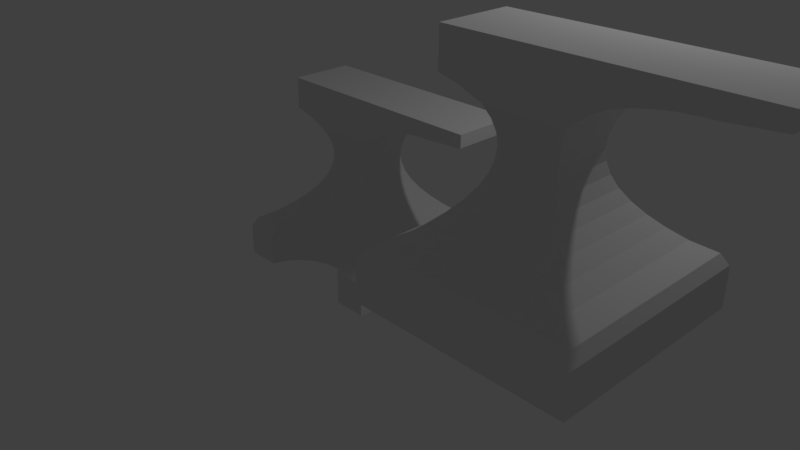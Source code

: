 # Source: anvil_wip.blend  (saved by Blender 2.79.0; exported with 4.5.12 LTS)
import bpy
from mathutils import Matrix  # noqa: F401  (used for matrix-valued properties, if any)

bpy.ops.wm.read_factory_settings(use_empty=True)
scene = bpy.context.scene
scene.name = 'Scene'

# ---- collections
col_collection_1 = bpy.data.collections.new('Collection 1'); scene.collection.children.link(col_collection_1)

# ---- world
world_world = bpy.data.worlds.new('World'); scene.world = world_world
world_world.color = (0.05088, 0.05088, 0.05088)
world_world.use_sun_shadow = False
world_world.sun_shadow_jitter_overblur = 0.0
world_world.cycles.sampling_method = 'MANUAL'

# ---- cameras
cam_camera = bpy.data.cameras.new('Camera')
cam_camera.clip_end = 100.0
cam_camera.lens = 35.0
cam_camera.sensor_width = 32.0
cam_camera.sensor_height = 18.0
cam_camera.ortho_scale = 7.314
cam_camera.dof.focus_distance = 0.0
cam_camera.dof.aperture_fstop = 128.0

# ---- lights
light_lamp = bpy.data.lights.new('Lamp', 'POINT')
light_lamp.transmission_factor = 0.0
light_lamp.cutoff_distance = 30.0
light_lamp.energy = 100.0
light_lamp.shadow_buffer_clip_start = 1.001
light_lamp.shadow_soft_size = 0.1
light_lamp.shadow_maximum_resolution = 0.006
light_lamp.use_absolute_resolution = True

# ---- meshes
me_plane_002 = bpy.data.meshes.new('Plane.002')
me_plane_002.from_pydata([(-1.05, -1.05, 0.0), (1.05, -1.05, 0.0), (-1.05, -1.05, 0.2831), (1.05, -1.05, 0.2831), (-0.379, -0.379, 1.714), (0.379, -0.379, 1.714), (1.045, -1.045, 0.3931), (0.983, -0.983, 0.5032), (0.7982, -0.7982, 0.6132), (0.662, -0.662, 0.7232), (0.5467, -0.5467, 0.8333), (0.4524, -0.4524, 0.9433), (0.379, -0.379, 1.053), (0.3266, -0.3266, 1.163), (0.2951, -0.2951, 1.273), (0.2847, -0.2847, 1.383), (0.2951, -0.2951, 1.494), (0.3266, -0.3266, 1.604), (-0.3266, -0.3266, 1.604), (-0.2951, -0.2951, 1.494), (-0.2847, -0.2847, 1.383), (-0.2951, -0.2951, 1.273), (-0.3266, -0.3266, 1.163), (-0.379, -0.379, 1.053), (-0.4524, -0.4524, 0.9433), (-0.5467, -0.5467, 0.8333), (-0.662, -0.662, 0.7232), (-0.7982, -0.7982, 0.6132), (-0.983, -0.983, 0.5032), (-1.045, -1.045, 0.3931), (-0.379, -0.379, 2.232), (0.379, -0.379, 2.232), (-0.824, -0.379, 1.853), (-0.824, -0.379, 2.232), (-0.6333, -0.379, 1.811), (-0.6333, -0.379, 2.232), (0.379, -0.379, 1.714), (0.379, -0.379, 2.232), (1.45, -0.379, 2.051), (1.45, -0.379, 2.232), (1.315, -0.379, 2.048), (1.162, -0.379, 2.037), (1.009, -0.379, 2.016), (0.8557, -0.379, 1.984), (0.7027, -0.379, 1.937), (0.5496, -0.379, 1.86), (1.315, -0.379, 2.232), (1.162, -0.379, 2.232), (1.009, -0.379, 2.232), (0.8557, -0.379, 2.232), (0.7027, -0.379, 2.232), (0.5496, -0.379, 2.232), (1.873, -0.379, 2.085), (1.873, -0.379, 2.232), (-1.05, 1.05, 0.0), (1.05, 1.05, 0.0), (-1.05, 1.05, 0.2831), (1.05, 1.05, 0.2831), (-0.379, 0.379, 1.714), (0.379, 0.379, 1.714), (1.045, 1.045, 0.3931), (0.983, 0.983, 0.5032), (0.7982, 0.7982, 0.6132), (0.662, 0.662, 0.7232), (0.5467, 0.5467, 0.8333), (0.4524, 0.4524, 0.9433), (0.379, 0.379, 1.053), (0.3266, 0.3266, 1.163), (0.2951, 0.2951, 1.273), (0.2847, 0.2847, 1.383), (0.2951, 0.2951, 1.494), (0.3266, 0.3266, 1.604), (-0.3266, 0.3266, 1.604), (-0.2951, 0.2951, 1.494), (-0.2847, 0.2847, 1.383), (-0.2951, 0.2951, 1.273), (-0.3266, 0.3266, 1.163), (-0.379, 0.379, 1.053), (-0.4524, 0.4524, 0.9433), (-0.5467, 0.5467, 0.8333), (-0.662, 0.662, 0.7232), (-0.7982, 0.7982, 0.6132), (-0.983, 0.983, 0.5032), (-1.045, 1.045, 0.3931), (-0.379, 0.379, 2.232), (0.379, 0.379, 2.232), (-0.824, 0.379, 1.853), (-0.824, 0.379, 2.232), (-0.6333, 0.379, 1.811), (-0.6333, 0.379, 2.232), (0.379, 0.379, 1.714), (0.379, 0.379, 2.232), (1.45, 0.379, 2.051), (1.45, 0.379, 2.232), (1.315, 0.379, 2.048), (1.162, 0.379, 2.037), (1.009, 0.379, 2.016), (0.8557, 0.379, 1.984), (0.7027, 0.379, 1.937), (0.5496, 0.379, 1.86), (1.315, 0.379, 2.232), (1.162, 0.379, 2.232), (1.009, 0.379, 2.232), (0.8557, 0.379, 2.232), (0.7027, 0.379, 2.232), (0.5496, 0.379, 2.232), (1.873, 0.379, 2.085), (1.873, 0.379, 2.232), (-1.05, 0.0, 0.0), (1.05, 0.0, 0.0), (-1.05, 0.0, 0.2831), (1.05, 0.0, 0.2831), (-0.379, 0.0, 1.714), (0.379, 0.0, 1.714), (-1.045, 0.0, 0.3931), (-0.983, 0.0, 0.5032), (-0.7982, 0.0, 0.6132), (-0.662, 0.0, 0.7232), (-0.5467, 0.0, 0.8333), (-0.4524, 0.0, 0.9433), (-0.379, 0.0, 1.053), (-0.3266, 0.0, 1.163), (-0.2951, 0.0, 1.273), (-0.2847, 0.0, 1.383), (-0.2951, 0.0, 1.494), (-0.3266, 0.0, 1.604), (1.045, 0.0, 0.3931), (0.983, 0.0, 0.5032), (0.7982, 0.0, 0.6132), (0.662, 0.0, 0.7232), (0.5467, 0.0, 0.8333), (0.4524, 0.0, 0.9433), (0.379, 0.0, 1.053), (0.3266, 0.0, 1.163), (0.2951, 0.0, 1.273), (0.2847, 0.0, 1.383), (0.2951, 0.0, 1.494), (0.3266, 0.0, 1.604), (-0.379, 0.0, 2.232), (0.379, 0.0, 2.232), (-0.824, 0.0, 1.853), (-0.824, 0.0, 2.232), (-0.6333, 0.0, 2.232), (-0.6333, 0.0, 1.811), (0.379, 0.0, 1.714), (0.379, 0.0, 2.232), (1.45, 0.0, 2.051), (1.45, 0.0, 2.232), (0.5496, 0.0, 2.232), (0.7027, 0.0, 2.232), (0.8557, 0.0, 2.232), (1.009, 0.0, 2.232), (1.162, 0.0, 2.232), (1.315, 0.0, 2.232), (0.5496, 0.0, 1.86), (0.7027, 0.0, 1.937), (0.8557, 0.0, 1.984), (1.009, 0.0, 2.016), (1.162, 0.0, 2.037), (1.315, 0.0, 2.048), (1.873, 0.0, 2.085), (1.873, 0.0, 2.232)], [], [(18, 17, 5, 4), (0, 1, 3, 2), (108, 0, 2, 110), (139, 31, 37, 145), (125, 18, 4, 112), (110, 2, 29, 114), (114, 29, 28, 115), (115, 28, 27, 116), (116, 27, 26, 117), (117, 26, 25, 118), (118, 25, 24, 119), (119, 24, 23, 120), (120, 23, 22, 121), (121, 22, 21, 122), (122, 21, 20, 123), (123, 20, 19, 124), (124, 19, 18, 125), (2, 3, 6, 29), (29, 6, 7, 28), (28, 7, 8, 27), (27, 8, 9, 26), (26, 9, 10, 25), (25, 10, 11, 24), (24, 11, 12, 23), (23, 12, 13, 22), (22, 13, 14, 21), (21, 14, 15, 20), (20, 15, 16, 19), (19, 16, 17, 18), (143, 34, 32, 140), (4, 5, 31, 30), (140, 32, 33, 141), (34, 35, 33, 32), (4, 30, 35, 34), (112, 4, 34, 143), (31, 5, 36, 37), (147, 39, 53, 161), (46, 40, 38, 39), (153, 46, 39, 147), (145, 37, 51, 148), (148, 51, 50, 149), (149, 50, 49, 150), (150, 49, 48, 151), (151, 48, 47, 152), (152, 47, 46, 153), (37, 36, 45, 51), (51, 45, 44, 50), (50, 44, 43, 49), (49, 43, 42, 48), (48, 42, 41, 47), (47, 41, 40, 46), (39, 38, 52, 53), (38, 146, 160, 52), (52, 160, 161, 53), (41, 158, 159, 40), (42, 157, 158, 41), (43, 156, 157, 42), (44, 155, 156, 43), (45, 154, 155, 44), (36, 144, 154, 45), (5, 113, 144, 36), (40, 159, 146, 38), (30, 138, 142, 35), (35, 142, 141, 33), (30, 31, 139, 138), (16, 136, 137, 17), (15, 135, 136, 16), (14, 134, 135, 15), (13, 133, 134, 14), (12, 132, 133, 13), (11, 131, 132, 12), (10, 130, 131, 11), (9, 129, 130, 10), (8, 128, 129, 9), (7, 127, 128, 8), (6, 126, 127, 7), (3, 111, 126, 6), (17, 137, 113, 5), (1, 109, 111, 3), (0, 108, 109, 1), (72, 58, 59, 71), (54, 56, 57, 55), (108, 110, 56, 54), (139, 145, 91, 85), (125, 112, 58, 72), (110, 114, 83, 56), (114, 115, 82, 83), (115, 116, 81, 82), (116, 117, 80, 81), (117, 118, 79, 80), (118, 119, 78, 79), (119, 120, 77, 78), (120, 121, 76, 77), (121, 122, 75, 76), (122, 123, 74, 75), (123, 124, 73, 74), (124, 125, 72, 73), (56, 83, 60, 57), (83, 82, 61, 60), (82, 81, 62, 61), (81, 80, 63, 62), (80, 79, 64, 63), (79, 78, 65, 64), (78, 77, 66, 65), (77, 76, 67, 66), (76, 75, 68, 67), (75, 74, 69, 68), (74, 73, 70, 69), (73, 72, 71, 70), (143, 140, 86, 88), (58, 84, 85, 59), (140, 141, 87, 86), (88, 86, 87, 89), (58, 88, 89, 84), (112, 143, 88, 58), (85, 91, 90, 59), (147, 161, 107, 93), (100, 93, 92, 94), (153, 147, 93, 100), (145, 148, 105, 91), (148, 149, 104, 105), (149, 150, 103, 104), (150, 151, 102, 103), (151, 152, 101, 102), (152, 153, 100, 101), (91, 105, 99, 90), (105, 104, 98, 99), (104, 103, 97, 98), (103, 102, 96, 97), (102, 101, 95, 96), (101, 100, 94, 95), (93, 107, 106, 92), (92, 106, 160, 146), (106, 107, 161, 160), (95, 94, 159, 158), (96, 95, 158, 157), (97, 96, 157, 156), (98, 97, 156, 155), (99, 98, 155, 154), (90, 99, 154, 144), (59, 90, 144, 113), (94, 92, 146, 159), (84, 89, 142, 138), (89, 87, 141, 142), (84, 138, 139, 85), (70, 71, 137, 136), (69, 70, 136, 135), (68, 69, 135, 134), (67, 68, 134, 133), (66, 67, 133, 132), (65, 66, 132, 131), (64, 65, 131, 130), (63, 64, 130, 129), (62, 63, 129, 128), (61, 62, 128, 127), (60, 61, 127, 126), (57, 60, 126, 111), (71, 59, 113, 137), (55, 57, 111, 109), (54, 55, 109, 108)])
me_plane_002.use_remesh_preserve_volume = False
me_plane_002.use_remesh_preserve_attributes = False
me_plane_002.use_mirror_vertex_groups = False
me_plane_002.update()
me_plane = bpy.data.meshes.new('Plane')
me_plane.from_pydata([(-1.05, -1.05, 0.0), (1.05, -1.05, 0.0), (-1.05, -1.05, 0.2831), (1.05, -1.05, 0.2831), (-0.379, -0.379, 1.714), (0.379, -0.379, 1.714), (1.045, -1.045, 0.3931), (0.983, -0.983, 0.5032), (0.7982, -0.7982, 0.6132), (0.662, -0.662, 0.7232), (0.5467, -0.5467, 0.8333), (0.4524, -0.4524, 0.9433), (0.379, -0.379, 1.053), (0.3266, -0.3266, 1.163), (0.2951, -0.2951, 1.273), (0.2847, -0.2847, 1.383), (0.2951, -0.2951, 1.494), (0.3266, -0.3266, 1.604), (-0.3266, -0.3266, 1.604), (-0.2951, -0.2951, 1.494), (-0.2847, -0.2847, 1.383), (-0.2951, -0.2951, 1.273), (-0.3266, -0.3266, 1.163), (-0.379, -0.379, 1.053), (-0.4524, -0.4524, 0.9433), (-0.5467, -0.5467, 0.8333), (-0.662, -0.662, 0.7232), (-0.7982, -0.7982, 0.6132), (-0.983, -0.983, 0.5032), (-1.045, -1.045, 0.3931), (-0.379, -0.379, 2.232), (0.379, -0.379, 2.232), (-0.824, -0.379, 1.853), (-0.824, -0.379, 2.232), (-0.6333, -0.379, 1.811), (-0.6333, -0.379, 2.232), (0.9559, -0.9559, 0.5193), (0.8413, -0.8413, 0.5876), (1.45, -0.379, 2.051), (1.45, -0.379, 2.232), (1.315, -0.379, 2.048), (1.162, -0.379, 2.037), (1.009, -0.379, 2.016), (0.8557, -0.379, 1.984), (0.7027, -0.379, 1.937), (0.5496, -0.379, 1.86), (1.315, -0.379, 2.232), (1.162, -0.379, 2.232), (1.009, -0.379, 2.232), (0.8557, -0.379, 2.232), (0.7027, -0.379, 2.232), (0.5496, -0.379, 2.232), (1.873, -0.379, 2.085), (1.873, -0.379, 2.232), (0.00229, -0.5465, 1.49e-08), (0.00229, -0.5465, 0.8334), (0.0008817, -0.5467, 0.8333), (-0.1271, -0.5593, 1.49e-08), (-0.1271, -0.5593, 0.8212), (-0.2515, -0.597, 1.49e-08), (-0.2515, -0.597, 0.7852), (0.6436, -1.05, 0.2831), (0.6436, -1.05, 0.0), (0.6421, -1.045, 0.3931), (0.3707, -0.6583, 1.49e-08), (0.3713, -0.6583, 0.7273), (0.3758, -0.662, 0.7238), (0.615, -0.9559, 1.49e-08), (0.615, -0.9559, 0.5193), (0.6232, -0.983, 0.5032), (-0.4666, -0.7408, 1.49e-08), (-0.4666, -0.7408, 0.6596), (-0.3661, -0.6583, 1.49e-08), (-0.3661, -0.6583, 0.7267), (-0.3706, -0.662, 0.7232), (0.003698, -0.5467, 0.8333), (-0.5491, -0.8413, 1.49e-08), (-0.5491, -0.8413, 0.5876), (-0.5138, -0.7982, 0.6132), (0.4712, -0.7408, 1.49e-08), (0.5184, -0.7982, 0.6132), (0.4712, -0.7408, 0.6596), (0.5537, -0.8413, 1.49e-08), (0.5537, -0.8413, 0.5876), (-0.6104, -0.9559, 1.49e-08), (-0.6104, -0.9559, 0.5193), (0.2561, -0.597, 1.49e-08), (0.2561, -0.597, 0.7852), (-0.639, -1.05, 0.0), (-0.6186, -0.983, 0.5032), (0.1317, -0.5593, 1.49e-08), (0.1317, -0.5593, 0.8212), (-0.639, -1.05, 0.2831), (-0.6375, -1.045, 0.3931), (-1.05, 0.0, 0.0), (1.05, 0.0, 0.0), (-1.05, 0.0, 0.2831), (1.05, 0.0, 0.2831), (-0.379, 0.0, 1.714), (0.379, 0.0, 1.714), (-1.045, 0.0, 0.3931), (-0.983, 0.0, 0.5032), (-0.7982, 0.0, 0.6132), (-0.662, 0.0, 0.7232), (-0.5467, 0.0, 0.8333), (-0.4524, 0.0, 0.9433), (-0.379, 0.0, 1.053), (-0.3266, 0.0, 1.163), (-0.2951, 0.0, 1.273), (-0.2847, 0.0, 1.383), (-0.2951, 0.0, 1.494), (-0.3266, 0.0, 1.604), (1.045, 0.0, 0.3931), (0.983, 0.0, 0.5032), (0.7982, 0.0, 0.6132), (0.662, 0.0, 0.7232), (0.5467, 0.0, 0.8333), (0.4524, 0.0, 0.9433), (0.379, 0.0, 1.053), (0.3266, 0.0, 1.163), (0.2951, 0.0, 1.273), (0.2847, 0.0, 1.383), (0.2951, 0.0, 1.494), (0.3266, 0.0, 1.604), (-0.379, 0.0, 2.232), (0.379, 0.0, 2.232), (-0.824, 0.0, 1.853), (-0.824, 0.0, 2.232), (-0.6333, 0.0, 2.232), (-0.6333, 0.0, 1.811), (0.7408, -0.7408, 0.6596), (0.597, -0.597, 0.7852), (1.45, 0.0, 2.051), (1.45, 0.0, 2.232), (0.5496, 0.0, 2.232), (0.7027, 0.0, 2.232), (0.8557, 0.0, 2.232), (1.009, 0.0, 2.232), (1.162, 0.0, 2.232), (1.315, 0.0, 2.232), (0.5496, 0.0, 1.86), (0.7027, 0.0, 1.937), (0.8557, 0.0, 1.984), (1.009, 0.0, 2.016), (1.162, 0.0, 2.037), (1.315, 0.0, 2.048), (1.873, 0.0, 2.085), (1.873, 0.0, 2.232), (0.5593, -0.5593, 0.8212), (-0.597, -0.597, 0.7852), (-0.5593, -0.5593, 0.8212)], [], [(18, 17, 5, 4), (0, 88, 92, 2), (94, 0, 2, 96), (130, 81, 80, 8), (111, 18, 4, 98), (96, 2, 29, 100), (100, 29, 28, 101), (101, 28, 27, 102), (102, 27, 26, 103), (103, 26, 149, 150, 25, 104), (104, 25, 24, 105), (105, 24, 23, 106), (106, 23, 22, 107), (107, 22, 21, 108), (108, 21, 20, 109), (109, 20, 19, 110), (110, 19, 18, 111), (2, 92, 93, 29), (29, 93, 89, 28), (28, 89, 85, 77, 78, 27), (27, 78, 71, 74, 26), (26, 74, 73, 60, 149), (25, 56, 55, 75, 10, 11, 24), (24, 11, 12, 23), (23, 12, 13, 22), (22, 13, 14, 21), (21, 14, 15, 20), (20, 15, 16, 19), (19, 16, 17, 18), (129, 34, 32, 126), (4, 5, 31, 30), (126, 32, 33, 127), (34, 35, 33, 32), (4, 30, 35, 34), (98, 4, 34, 129), (131, 87, 65, 66, 9), (133, 39, 53, 147), (46, 40, 38, 39), (139, 46, 39, 133), (125, 31, 51, 134), (134, 51, 50, 135), (135, 50, 49, 136), (136, 49, 48, 137), (137, 48, 47, 138), (138, 47, 46, 139), (31, 5, 45, 51), (51, 45, 44, 50), (50, 44, 43, 49), (49, 43, 42, 48), (48, 42, 41, 47), (47, 41, 40, 46), (39, 38, 52, 53), (38, 132, 146, 52), (52, 146, 147, 53), (41, 144, 145, 40), (42, 143, 144, 41), (43, 142, 143, 42), (44, 141, 142, 43), (45, 140, 141, 44), (5, 99, 140, 45), (40, 145, 132, 38), (30, 124, 128, 35), (35, 128, 127, 33), (30, 31, 125, 124), (16, 122, 123, 17), (15, 121, 122, 16), (14, 120, 121, 15), (13, 119, 120, 14), (12, 118, 119, 13), (11, 117, 118, 12), (10, 116, 117, 11), (9, 115, 116, 10, 148, 131), (8, 114, 115, 9, 130), (7, 113, 114, 8, 37, 36), (6, 112, 113, 7), (3, 97, 112, 6), (17, 123, 99, 5), (1, 95, 97, 3), (0, 94, 95, 1, 62, 67, 82, 79, 64, 86, 90, 54, 57, 59, 72, 70, 76, 84, 88), (68, 67, 62, 61, 63, 69), (64, 65, 87, 86), (67, 68, 83, 82), (79, 81, 66, 65, 64), (75, 91, 148, 10), (72, 73, 74, 71, 70), (80, 83, 37, 8), (84, 85, 89, 93, 92, 88), (70, 71, 78, 77, 76), (59, 60, 73, 72), (63, 61, 3, 6), (66, 81, 130, 9), (90, 91, 75, 55, 54), (54, 55, 56, 58, 57), (61, 62, 1, 3), (76, 77, 85, 84), (86, 87, 91, 90), (57, 58, 60, 59), (82, 83, 80, 81, 79), (69, 63, 6, 7), (37, 83, 68, 36), (36, 68, 69, 7), (148, 91, 87, 131), (149, 60, 58, 150), (150, 58, 56, 25)])
me_plane.use_remesh_preserve_volume = False
me_plane.use_remesh_preserve_attributes = False
me_plane.use_mirror_vertex_groups = False
me_plane.update()

# ---- objects
ob_anvil_no_modifier = bpy.data.objects.new('anvil_no modifier', me_plane_002)
ob_plane = bpy.data.objects.new('Plane', me_plane)
ob_lamp = bpy.data.objects.new('Lamp', light_lamp)
ob_camera = bpy.data.objects.new('Camera', cam_camera)

# ---- transforms, parenting, visibility, modifiers, constraints
ob_anvil_no_modifier.location = (3.818, -1.502, 1.579)
ob_anvil_no_modifier.hide_viewport = True
ob_anvil_no_modifier.lineart.crease_threshold = 0.0
ob_plane.location = (0.0, 0.0, 0.0)
ob_plane.lineart.crease_threshold = 0.0
_m = ob_plane.modifiers.new('Mirror', 'MIRROR')
_m.use_axis = (False, True, False)
ob_lamp.location = (4.076, 1.005, 5.904)
ob_lamp.rotation_euler = (0.6503, 0.05522, 1.866)
ob_lamp.lock_rotations_4d = False
ob_lamp.empty_display_type = 'ARROWS'
ob_lamp.color = (0.0, 0.0, 0.0, 0.0)
ob_lamp.lineart.crease_threshold = 0.0
ob_camera.location = (7.481, -6.508, 5.344)
ob_camera.rotation_euler = (1.109, 0.0, 0.8149)
ob_camera.lock_rotations_4d = False
ob_camera.empty_display_type = 'ARROWS'
ob_camera.color = (0.0, 0.0, 0.0, 0.0)
ob_camera.display_type = 'WIRE'
ob_camera.lineart.crease_threshold = 0.0

# ---- collection membership
col_collection_1.objects.link(ob_anvil_no_modifier)
col_collection_1.objects.link(ob_plane)
col_collection_1.objects.link(ob_lamp)
col_collection_1.objects.link(ob_camera)

# ---- scene / render settings (as saved in the file)
scene.camera = ob_camera
scene.frame_start = 1; scene.frame_end = 250; scene.frame_set(1)
scene.render.engine = 'BLENDER_EEVEE_NEXT'
scene.render.resolution_percentage = 50
scene.render.dither_intensity = 0.0
scene.cycles.use_denoising = False
scene.cycles.samples = 128
scene.cycles.sampling_pattern = 'TABULATED_SOBOL'
scene.cycles.use_adaptive_sampling = False
scene.cycles.use_light_tree = False
scene.cycles.blur_glossy = 0.0
scene.cycles.sample_clamp_indirect = 0.0
scene.view_settings.view_transform = 'Standard'
bpy.context.view_layer.update()
